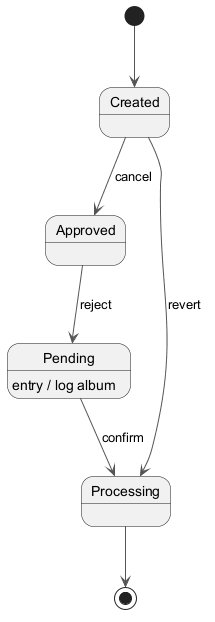

The diagram above was rendered by PlantUML. Its source (embedded in the PNG):
@startuml
skinparam backgroundColor #FFFFFF
skinparam classBackgroundColor #F1F8E9
skinparam classBorderColor #33691E
skinparam ArrowColor #555555
[*] --> Created
Created --> Approved : cancel
Approved --> Pending : reject
Pending --> Processing : confirm
Pending : entry / log album
Created --> Processing : revert
Processing --> [*]
@enduml